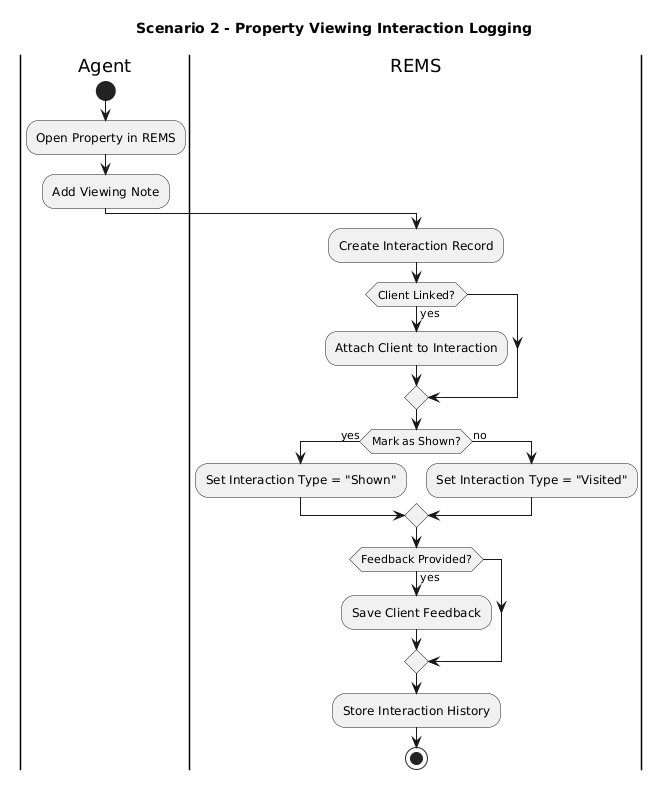

The diagram above was rendered by PlantUML. Its source (embedded in the PNG):
@startuml
title Scenario 2 - Property Viewing Interaction Logging

|Agent|
start
:Open Property in REMS;
:Add Viewing Note;

|REMS|
:Create Interaction Record;

if (Client Linked?) then (yes)
  :Attach Client to Interaction;
endif

if (Mark as Shown?) then (yes)
  :Set Interaction Type = "Shown";
else (no)
  :Set Interaction Type = "Visited";
endif

if (Feedback Provided?) then (yes)
  :Save Client Feedback;
endif

:Store Interaction History;

stop
@enduml